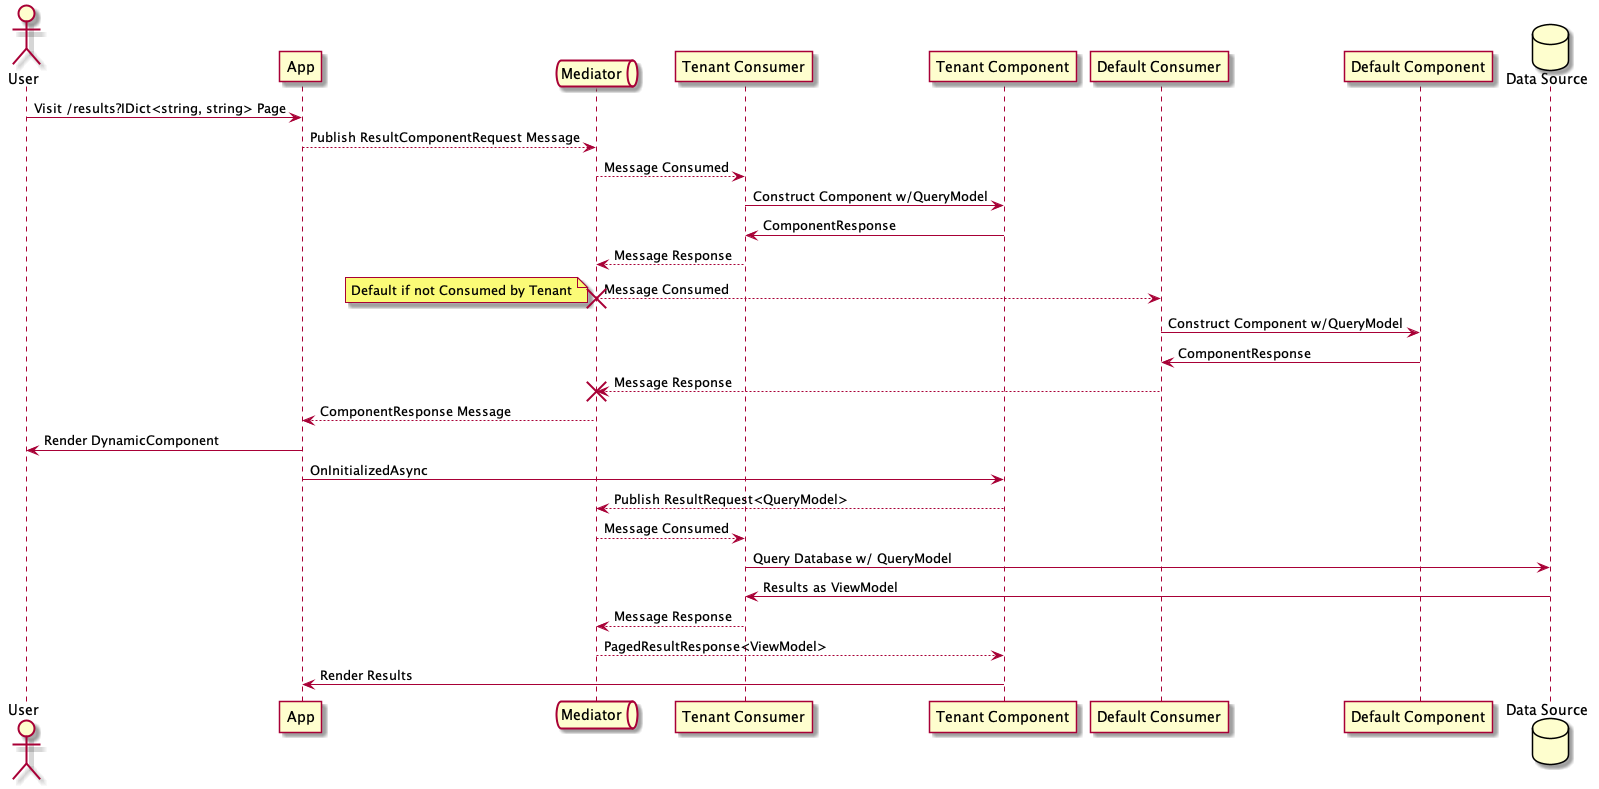

The diagram above was rendered by PlantUML. Its source (embedded in the PNG):
@startuml
actor User as user
participant App as app
queue Mediator as q
participant "Tenant Consumer" as tenant
participant "Tenant Component" as tenantcomponent
participant "Default Consumer" as default
participant "Default Component" as defaultcomponent
database "Data Source" as ds

user -> app : Visit /results?IDict<string, string> Page
app --> q: Publish ResultComponentRequest Message
q --> tenant: Message Consumed
tenant -> tenantcomponent: Construct Component w/QueryModel
tenantcomponent -> tenant: ComponentResponse
tenant --> q: Message Response
q --> default: Message Consumed
destroy q
note left: Default if not Consumed by Tenant
default -> defaultcomponent: Construct Component w/QueryModel
defaultcomponent -> default: ComponentResponse
default --> q: Message Response
destroy q
q --> app: ComponentResponse Message
app -> user: Render DynamicComponent


app -> tenantcomponent: OnInitializedAsync
tenantcomponent --> q: Publish ResultRequest<QueryModel>
q --> tenant: Message Consumed
tenant -> ds: Query Database w/ QueryModel
ds -> tenant: Results as ViewModel
tenant --> q: Message Response
q --> tenantcomponent: PagedResultResponse<ViewModel>
tenantcomponent -> app: Render Results
@enduml